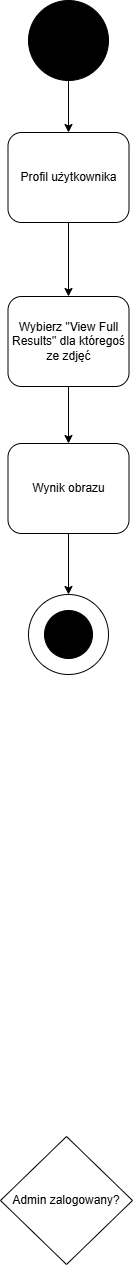

The diagram above was exported from draw.io. Its source (the exported page's mxGraphModel, read from the mxfile embedded in the PNG):
<mxGraphModel dx="416" dy="1136" grid="0" gridSize="10" guides="1" tooltips="1" connect="1" arrows="1" fold="1" page="0" pageScale="1" pageWidth="827" pageHeight="1169" math="0" shadow="0">
  <root>
    <mxCell id="0" />
    <mxCell id="1" parent="0" />
    <mxCell id="piN_OZ47x02NsZv4i3kx-28" style="edgeStyle=orthogonalEdgeStyle;rounded=0;orthogonalLoop=1;jettySize=auto;html=1;entryX=0.5;entryY=0;entryDx=0;entryDy=0;" edge="1" parent="1" source="piN_OZ47x02NsZv4i3kx-2" target="piN_OZ47x02NsZv4i3kx-27">
      <mxGeometry relative="1" as="geometry" />
    </mxCell>
    <mxCell id="piN_OZ47x02NsZv4i3kx-2" value="" style="ellipse;whiteSpace=wrap;html=1;aspect=fixed;fillColor=#000000;" vertex="1" parent="1">
      <mxGeometry x="751" y="201" width="80" height="80" as="geometry" />
    </mxCell>
    <mxCell id="piN_OZ47x02NsZv4i3kx-3" value="" style="ellipse;whiteSpace=wrap;html=1;aspect=fixed;fillColor=#FFFFFF;" vertex="1" parent="1">
      <mxGeometry x="751" y="795" width="80" height="80" as="geometry" />
    </mxCell>
    <mxCell id="piN_OZ47x02NsZv4i3kx-4" value="" style="ellipse;whiteSpace=wrap;html=1;aspect=fixed;fillColor=#000000;" vertex="1" parent="1">
      <mxGeometry x="767" y="811" width="48" height="48" as="geometry" />
    </mxCell>
    <mxCell id="piN_OZ47x02NsZv4i3kx-31" style="edgeStyle=orthogonalEdgeStyle;rounded=0;orthogonalLoop=1;jettySize=auto;html=1;entryX=0.5;entryY=0;entryDx=0;entryDy=0;" edge="1" parent="1" source="piN_OZ47x02NsZv4i3kx-24" target="piN_OZ47x02NsZv4i3kx-30">
      <mxGeometry relative="1" as="geometry" />
    </mxCell>
    <mxCell id="piN_OZ47x02NsZv4i3kx-24" value="Wybierz &quot;View Full Results&quot; dla któregoś ze zdjęć" style="rounded=1;whiteSpace=wrap;html=1;" vertex="1" parent="1">
      <mxGeometry x="730.5" y="497" width="121" height="90" as="geometry" />
    </mxCell>
    <mxCell id="piN_OZ47x02NsZv4i3kx-25" value="Admin zalogowany?" style="rhombus;whiteSpace=wrap;html=1;" vertex="1" parent="1">
      <mxGeometry x="723" y="1337" width="132" height="128" as="geometry" />
    </mxCell>
    <mxCell id="piN_OZ47x02NsZv4i3kx-29" style="edgeStyle=orthogonalEdgeStyle;rounded=0;orthogonalLoop=1;jettySize=auto;html=1;entryX=0.5;entryY=0;entryDx=0;entryDy=0;" edge="1" parent="1" source="piN_OZ47x02NsZv4i3kx-27" target="piN_OZ47x02NsZv4i3kx-24">
      <mxGeometry relative="1" as="geometry" />
    </mxCell>
    <mxCell id="piN_OZ47x02NsZv4i3kx-27" value="Profil użytkownika" style="rounded=1;whiteSpace=wrap;html=1;" vertex="1" parent="1">
      <mxGeometry x="730.5" y="333" width="121" height="90" as="geometry" />
    </mxCell>
    <mxCell id="piN_OZ47x02NsZv4i3kx-32" style="edgeStyle=orthogonalEdgeStyle;rounded=0;orthogonalLoop=1;jettySize=auto;html=1;entryX=0.5;entryY=0;entryDx=0;entryDy=0;" edge="1" parent="1" source="piN_OZ47x02NsZv4i3kx-30" target="piN_OZ47x02NsZv4i3kx-3">
      <mxGeometry relative="1" as="geometry" />
    </mxCell>
    <mxCell id="piN_OZ47x02NsZv4i3kx-30" value="Wynik obrazu" style="rounded=1;whiteSpace=wrap;html=1;" vertex="1" parent="1">
      <mxGeometry x="730.5" y="644" width="121" height="90" as="geometry" />
    </mxCell>
  </root>
</mxGraphModel>